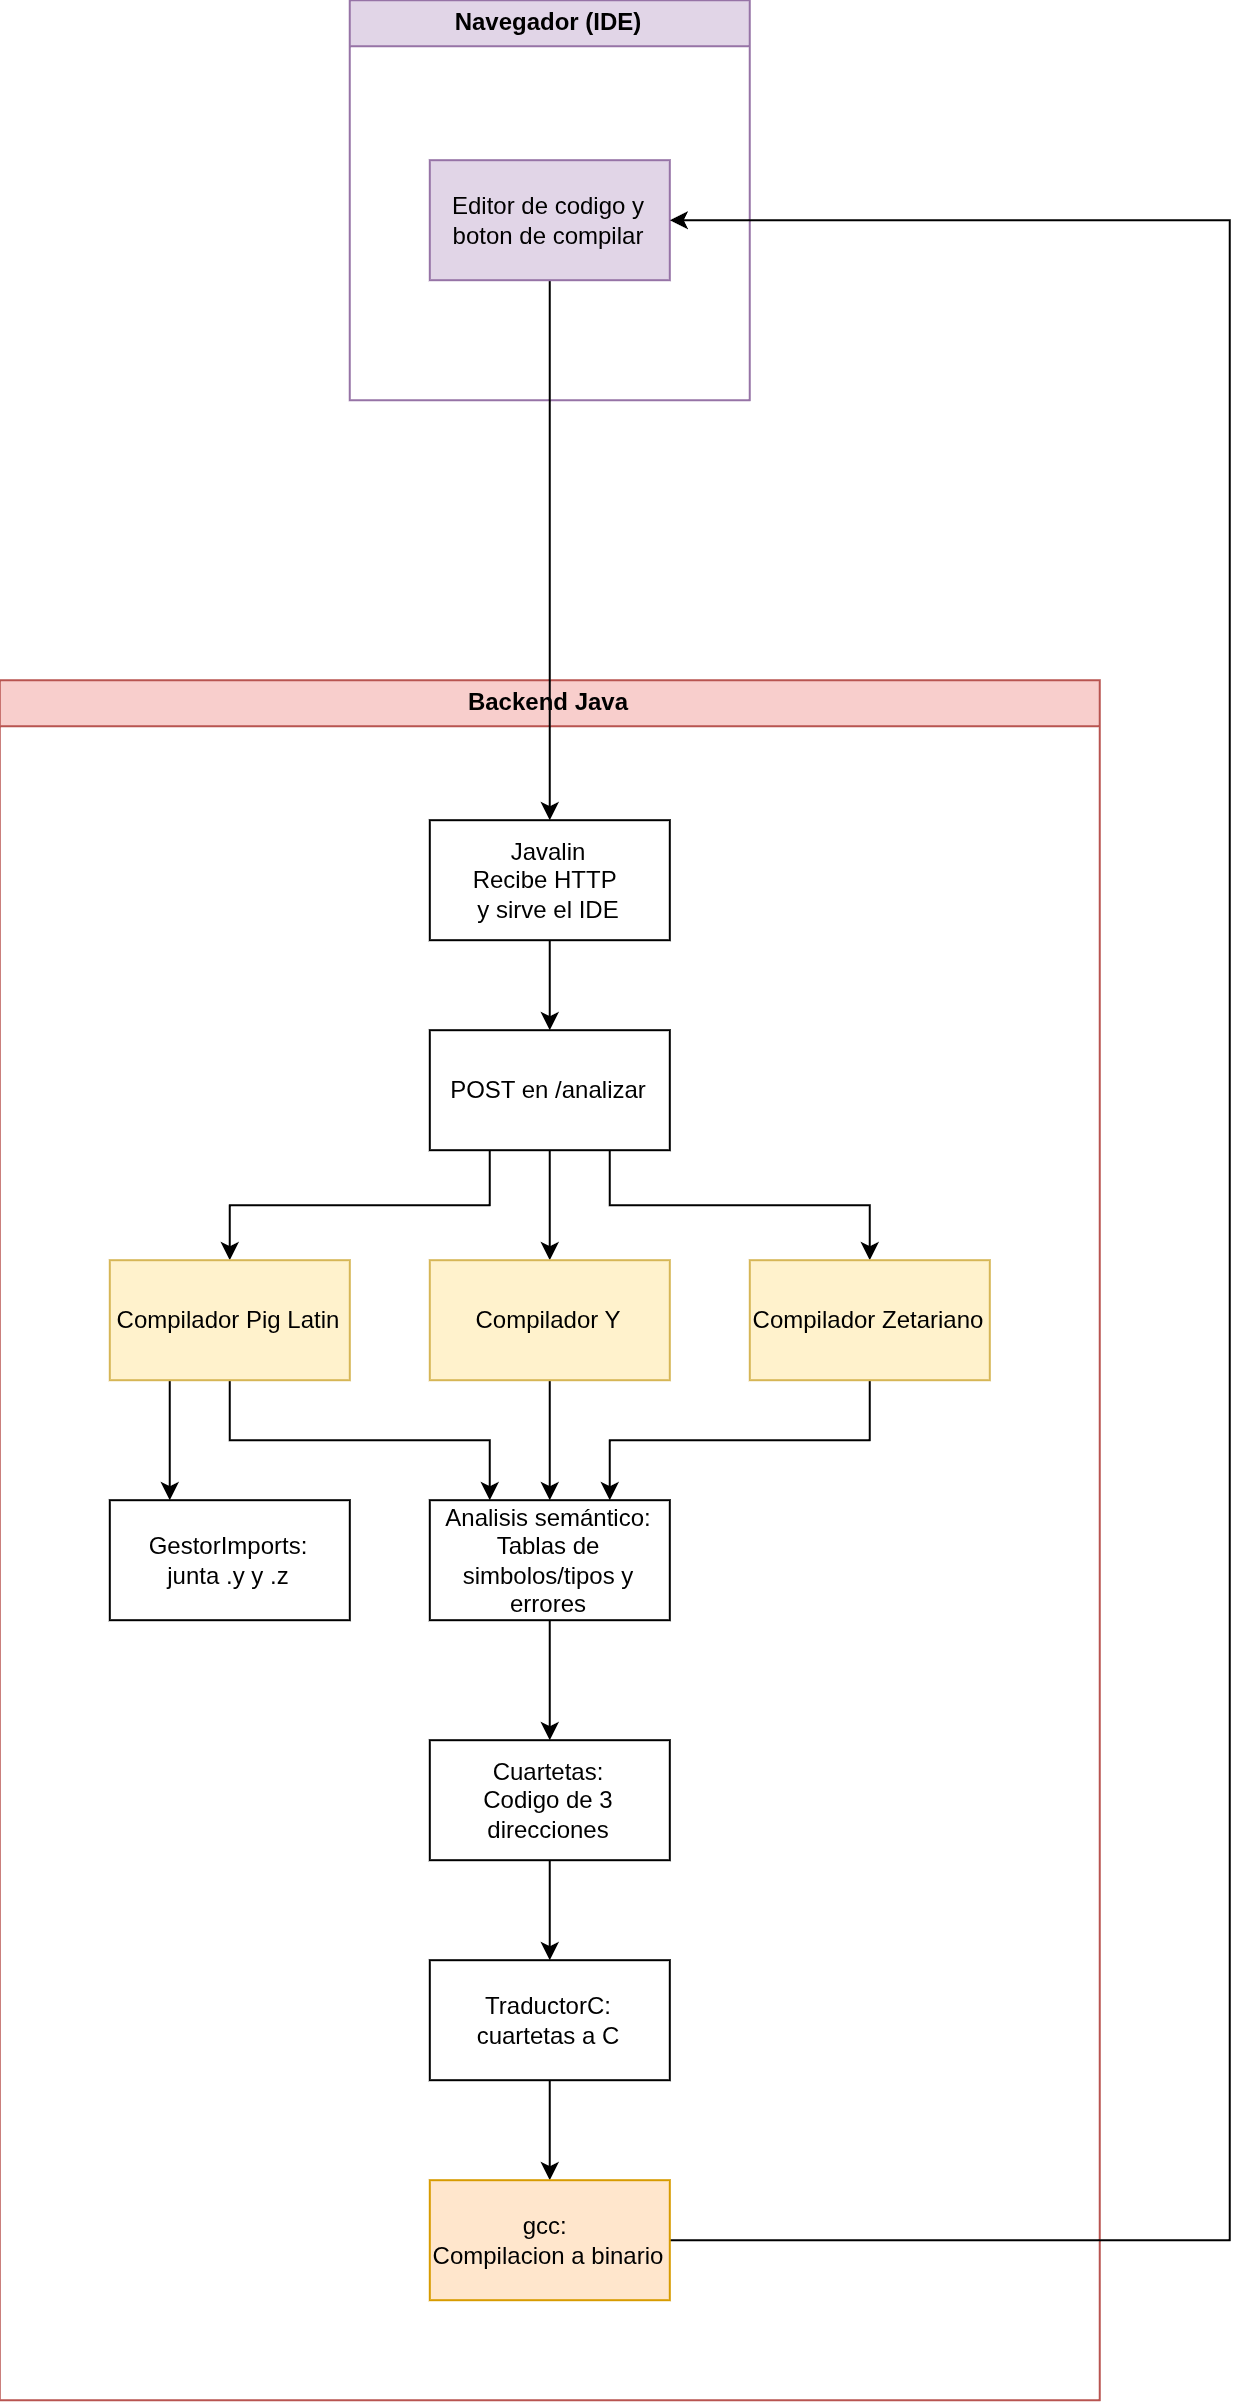

The diagram above was exported from draw.io. Its source (the exported page's mxGraphModel, read from the mxfile embedded in the PNG):
<mxGraphModel dx="888" dy="1090" grid="1" gridSize="10" guides="1" tooltips="1" connect="1" arrows="1" fold="1" page="1" pageScale="1" pageWidth="827" pageHeight="1169" math="0" shadow="0">
  <root>
    <mxCell id="0" />
    <mxCell id="1" parent="0" style="locked=1;" />
    <mxCell id="ssE21CjBz0jOXwVsiSsW-1" parent="1" style="swimlane;whiteSpace=wrap;html=1;fillColor=#e1d5e7;strokeColor=#9673a6;" value="Navegador (IDE)" vertex="1">
      <mxGeometry height="200" width="200" x="430" y="70" as="geometry" />
    </mxCell>
    <mxCell id="ssE21CjBz0jOXwVsiSsW-2" parent="1" style="swimlane;whiteSpace=wrap;html=1;fillColor=#f8cecc;strokeColor=#b85450;" value="Backend Java" vertex="1">
      <mxGeometry height="860" width="550" x="255" y="410" as="geometry" />
    </mxCell>
    <mxCell id="ssE21CjBz0jOXwVsiSsW-3" parent="0" style="locked=0;" value="Capa sin título" />
    <mxCell id="ssE21CjBz0jOXwVsiSsW-27" edge="1" parent="ssE21CjBz0jOXwVsiSsW-3" source="ssE21CjBz0jOXwVsiSsW-4" style="edgeStyle=orthogonalEdgeStyle;rounded=0;orthogonalLoop=1;jettySize=auto;html=1;exitX=0.5;exitY=1;exitDx=0;exitDy=0;entryX=0.5;entryY=0;entryDx=0;entryDy=0;" target="ssE21CjBz0jOXwVsiSsW-5">
      <mxGeometry relative="1" as="geometry" />
    </mxCell>
    <mxCell id="ssE21CjBz0jOXwVsiSsW-4" parent="ssE21CjBz0jOXwVsiSsW-3" style="rounded=0;whiteSpace=wrap;html=1;fillColor=#e1d5e7;strokeColor=#9673a6;" value="Editor de codigo y boton de compilar" vertex="1">
      <mxGeometry height="60" width="120" x="470" y="150" as="geometry" />
    </mxCell>
    <mxCell id="ssE21CjBz0jOXwVsiSsW-10" edge="1" parent="ssE21CjBz0jOXwVsiSsW-3" source="ssE21CjBz0jOXwVsiSsW-5" style="edgeStyle=orthogonalEdgeStyle;rounded=0;orthogonalLoop=1;jettySize=auto;html=1;exitX=0.5;exitY=1;exitDx=0;exitDy=0;" target="ssE21CjBz0jOXwVsiSsW-6">
      <mxGeometry relative="1" as="geometry" />
    </mxCell>
    <mxCell id="ssE21CjBz0jOXwVsiSsW-5" parent="ssE21CjBz0jOXwVsiSsW-3" style="rounded=0;whiteSpace=wrap;html=1;" value="Javalin&lt;div&gt;Recibe HTTP&amp;nbsp;&lt;/div&gt;&lt;div&gt;y sirve el IDE&lt;/div&gt;" vertex="1">
      <mxGeometry height="60" width="120" x="470" y="480" as="geometry" />
    </mxCell>
    <mxCell id="ssE21CjBz0jOXwVsiSsW-11" edge="1" parent="ssE21CjBz0jOXwVsiSsW-3" source="ssE21CjBz0jOXwVsiSsW-6" style="edgeStyle=orthogonalEdgeStyle;rounded=0;orthogonalLoop=1;jettySize=auto;html=1;exitX=0.5;exitY=1;exitDx=0;exitDy=0;entryX=0.5;entryY=0;entryDx=0;entryDy=0;" target="ssE21CjBz0jOXwVsiSsW-8">
      <mxGeometry relative="1" as="geometry" />
    </mxCell>
    <mxCell id="ssE21CjBz0jOXwVsiSsW-12" edge="1" parent="ssE21CjBz0jOXwVsiSsW-3" source="ssE21CjBz0jOXwVsiSsW-6" style="edgeStyle=orthogonalEdgeStyle;rounded=0;orthogonalLoop=1;jettySize=auto;html=1;exitX=0.25;exitY=1;exitDx=0;exitDy=0;entryX=0.5;entryY=0;entryDx=0;entryDy=0;" target="ssE21CjBz0jOXwVsiSsW-7">
      <mxGeometry relative="1" as="geometry" />
    </mxCell>
    <mxCell id="ssE21CjBz0jOXwVsiSsW-13" edge="1" parent="ssE21CjBz0jOXwVsiSsW-3" source="ssE21CjBz0jOXwVsiSsW-6" style="edgeStyle=orthogonalEdgeStyle;rounded=0;orthogonalLoop=1;jettySize=auto;html=1;exitX=0.75;exitY=1;exitDx=0;exitDy=0;entryX=0.5;entryY=0;entryDx=0;entryDy=0;" target="ssE21CjBz0jOXwVsiSsW-9">
      <mxGeometry relative="1" as="geometry" />
    </mxCell>
    <mxCell id="ssE21CjBz0jOXwVsiSsW-6" parent="ssE21CjBz0jOXwVsiSsW-3" style="rounded=0;whiteSpace=wrap;html=1;" value="POST en /analizar" vertex="1">
      <mxGeometry height="60" width="120" x="470" y="585" as="geometry" />
    </mxCell>
    <mxCell id="ssE21CjBz0jOXwVsiSsW-19" edge="1" parent="ssE21CjBz0jOXwVsiSsW-3" source="ssE21CjBz0jOXwVsiSsW-7" style="edgeStyle=orthogonalEdgeStyle;rounded=0;orthogonalLoop=1;jettySize=auto;html=1;exitX=0.25;exitY=1;exitDx=0;exitDy=0;entryX=0.25;entryY=0;entryDx=0;entryDy=0;" target="ssE21CjBz0jOXwVsiSsW-14">
      <mxGeometry relative="1" as="geometry" />
    </mxCell>
    <mxCell id="ssE21CjBz0jOXwVsiSsW-20" edge="1" parent="ssE21CjBz0jOXwVsiSsW-3" source="ssE21CjBz0jOXwVsiSsW-7" style="edgeStyle=orthogonalEdgeStyle;rounded=0;orthogonalLoop=1;jettySize=auto;html=1;exitX=0.5;exitY=1;exitDx=0;exitDy=0;entryX=0.25;entryY=0;entryDx=0;entryDy=0;" target="ssE21CjBz0jOXwVsiSsW-15">
      <mxGeometry relative="1" as="geometry" />
    </mxCell>
    <mxCell id="ssE21CjBz0jOXwVsiSsW-7" parent="ssE21CjBz0jOXwVsiSsW-3" style="rounded=0;whiteSpace=wrap;html=1;fillColor=#fff2cc;strokeColor=#d6b656;" value="Compilador Pig Latin" vertex="1">
      <mxGeometry height="60" width="120" x="310" y="700" as="geometry" />
    </mxCell>
    <mxCell id="ssE21CjBz0jOXwVsiSsW-21" edge="1" parent="ssE21CjBz0jOXwVsiSsW-3" source="ssE21CjBz0jOXwVsiSsW-8" style="edgeStyle=orthogonalEdgeStyle;rounded=0;orthogonalLoop=1;jettySize=auto;html=1;exitX=0.5;exitY=1;exitDx=0;exitDy=0;entryX=0.5;entryY=0;entryDx=0;entryDy=0;" target="ssE21CjBz0jOXwVsiSsW-15">
      <mxGeometry relative="1" as="geometry" />
    </mxCell>
    <mxCell id="ssE21CjBz0jOXwVsiSsW-8" parent="ssE21CjBz0jOXwVsiSsW-3" style="rounded=0;whiteSpace=wrap;html=1;fillColor=#fff2cc;strokeColor=#d6b656;" value="Compilador Y" vertex="1">
      <mxGeometry height="60" width="120" x="470" y="700" as="geometry" />
    </mxCell>
    <mxCell id="ssE21CjBz0jOXwVsiSsW-22" edge="1" parent="ssE21CjBz0jOXwVsiSsW-3" source="ssE21CjBz0jOXwVsiSsW-9" style="edgeStyle=orthogonalEdgeStyle;rounded=0;orthogonalLoop=1;jettySize=auto;html=1;exitX=0.5;exitY=1;exitDx=0;exitDy=0;entryX=0.75;entryY=0;entryDx=0;entryDy=0;" target="ssE21CjBz0jOXwVsiSsW-15">
      <mxGeometry relative="1" as="geometry" />
    </mxCell>
    <mxCell id="ssE21CjBz0jOXwVsiSsW-9" parent="ssE21CjBz0jOXwVsiSsW-3" style="rounded=0;whiteSpace=wrap;html=1;fillColor=#fff2cc;strokeColor=#d6b656;" value="Compilador Zetariano" vertex="1">
      <mxGeometry height="60" width="120" x="630" y="700" as="geometry" />
    </mxCell>
    <mxCell id="ssE21CjBz0jOXwVsiSsW-14" parent="ssE21CjBz0jOXwVsiSsW-3" style="rounded=0;whiteSpace=wrap;html=1;" value="GestorImports:&lt;div&gt;junta .y y .z&lt;/div&gt;" vertex="1">
      <mxGeometry height="60" width="120" x="310" y="820" as="geometry" />
    </mxCell>
    <mxCell id="ssE21CjBz0jOXwVsiSsW-23" edge="1" parent="ssE21CjBz0jOXwVsiSsW-3" source="ssE21CjBz0jOXwVsiSsW-15" style="edgeStyle=orthogonalEdgeStyle;rounded=0;orthogonalLoop=1;jettySize=auto;html=1;exitX=0.5;exitY=1;exitDx=0;exitDy=0;entryX=0.5;entryY=0;entryDx=0;entryDy=0;" target="ssE21CjBz0jOXwVsiSsW-16">
      <mxGeometry relative="1" as="geometry" />
    </mxCell>
    <mxCell id="ssE21CjBz0jOXwVsiSsW-15" parent="ssE21CjBz0jOXwVsiSsW-3" style="rounded=0;whiteSpace=wrap;html=1;" value="Analisis semántico:&lt;div&gt;Tablas de simbolos/tipos y errores&lt;/div&gt;" vertex="1">
      <mxGeometry height="60" width="120" x="470" y="820" as="geometry" />
    </mxCell>
    <mxCell id="ssE21CjBz0jOXwVsiSsW-24" edge="1" parent="ssE21CjBz0jOXwVsiSsW-3" source="ssE21CjBz0jOXwVsiSsW-16" style="edgeStyle=orthogonalEdgeStyle;rounded=0;orthogonalLoop=1;jettySize=auto;html=1;exitX=0.5;exitY=1;exitDx=0;exitDy=0;entryX=0.5;entryY=0;entryDx=0;entryDy=0;" target="ssE21CjBz0jOXwVsiSsW-17">
      <mxGeometry relative="1" as="geometry" />
    </mxCell>
    <mxCell id="ssE21CjBz0jOXwVsiSsW-16" parent="ssE21CjBz0jOXwVsiSsW-3" style="rounded=0;whiteSpace=wrap;html=1;" value="Cuartetas:&lt;div&gt;Codigo de 3 direcciones&lt;/div&gt;" vertex="1">
      <mxGeometry height="60" width="120" x="470" y="940" as="geometry" />
    </mxCell>
    <mxCell id="ssE21CjBz0jOXwVsiSsW-25" edge="1" parent="ssE21CjBz0jOXwVsiSsW-3" source="ssE21CjBz0jOXwVsiSsW-17" style="edgeStyle=orthogonalEdgeStyle;rounded=0;orthogonalLoop=1;jettySize=auto;html=1;exitX=0.5;exitY=1;exitDx=0;exitDy=0;entryX=0.5;entryY=0;entryDx=0;entryDy=0;" target="ssE21CjBz0jOXwVsiSsW-18">
      <mxGeometry relative="1" as="geometry" />
    </mxCell>
    <mxCell id="ssE21CjBz0jOXwVsiSsW-17" parent="ssE21CjBz0jOXwVsiSsW-3" style="rounded=0;whiteSpace=wrap;html=1;" value="TraductorC:&lt;div&gt;cuartetas a C&lt;/div&gt;" vertex="1">
      <mxGeometry height="60" width="120" x="470" y="1050" as="geometry" />
    </mxCell>
    <mxCell id="ssE21CjBz0jOXwVsiSsW-26" edge="1" parent="ssE21CjBz0jOXwVsiSsW-3" source="ssE21CjBz0jOXwVsiSsW-18" style="edgeStyle=orthogonalEdgeStyle;rounded=0;orthogonalLoop=1;jettySize=auto;html=1;entryX=1;entryY=0.5;entryDx=0;entryDy=0;" target="ssE21CjBz0jOXwVsiSsW-4">
      <mxGeometry relative="1" as="geometry">
        <Array as="points">
          <mxPoint x="870" y="1190" />
          <mxPoint x="870" y="180" />
        </Array>
      </mxGeometry>
    </mxCell>
    <mxCell id="ssE21CjBz0jOXwVsiSsW-18" parent="ssE21CjBz0jOXwVsiSsW-3" style="rounded=0;whiteSpace=wrap;html=1;fillColor=#ffe6cc;strokeColor=#d79b00;" value="gcc:&amp;nbsp;&lt;br&gt;Compilacion a binario" vertex="1">
      <mxGeometry height="60" width="120" x="470" y="1160" as="geometry" />
    </mxCell>
  </root>
</mxGraphModel>